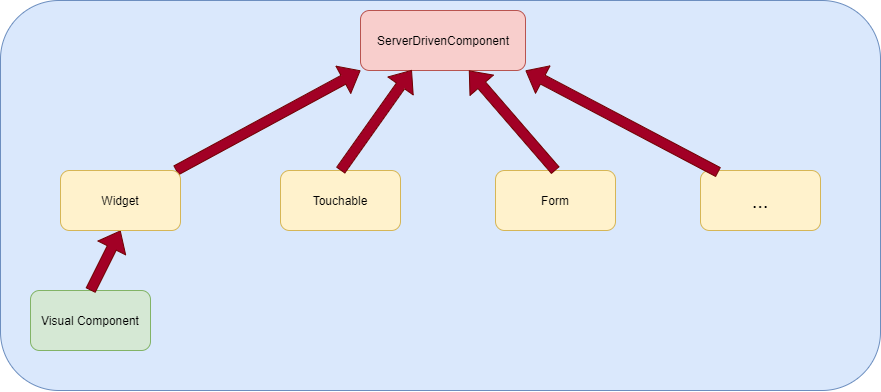

The diagram above was exported from draw.io. Its source (the exported page's mxGraphModel, read from the mxfile embedded in the PNG):
<mxGraphModel dx="1858" dy="478" grid="1" gridSize="10" guides="1" tooltips="1" connect="1" arrows="1" fold="1" page="1" pageScale="1" pageWidth="850" pageHeight="1100" math="0" shadow="0">
  <root>
    <mxCell id="0" />
    <mxCell id="1" parent="0" />
    <mxCell id="V44n5WlWm23yjY_8ZB-8-20" value="" style="rounded=1;whiteSpace=wrap;html=1;fillColor=#dae8fc;strokeColor=#6c8ebf;" vertex="1" parent="1">
      <mxGeometry x="-70" y="210" width="880" height="390" as="geometry" />
    </mxCell>
    <mxCell id="V44n5WlWm23yjY_8ZB-8-4" value="" style="rounded=1;whiteSpace=wrap;html=1;fillColor=#f8cecc;strokeColor=#b85450;" vertex="1" parent="1">
      <mxGeometry x="290" y="220" width="165" height="60" as="geometry" />
    </mxCell>
    <mxCell id="V44n5WlWm23yjY_8ZB-8-5" value="ServerDrivenComponent&lt;br&gt;" style="text;html=1;strokeColor=none;fillColor=none;align=center;verticalAlign=middle;whiteSpace=wrap;rounded=0;" vertex="1" parent="1">
      <mxGeometry x="352.5" y="240" width="40" height="20" as="geometry" />
    </mxCell>
    <mxCell id="V44n5WlWm23yjY_8ZB-8-16" value="" style="shape=flexArrow;endArrow=classic;html=1;fillColor=#a20025;strokeColor=#6F0000;entryX=0;entryY=1;entryDx=0;entryDy=0;" edge="1" parent="1" target="V44n5WlWm23yjY_8ZB-8-4">
      <mxGeometry width="50" height="50" relative="1" as="geometry">
        <mxPoint x="105.38461538461547" y="380" as="sourcePoint" />
        <mxPoint x="435" y="310" as="targetPoint" />
      </mxGeometry>
    </mxCell>
    <mxCell id="V44n5WlWm23yjY_8ZB-8-29" value="" style="rounded=1;whiteSpace=wrap;html=1;fillColor=#d5e8d4;strokeColor=#82b366;" vertex="1" parent="1">
      <mxGeometry x="-40" y="500" width="120" height="60" as="geometry" />
    </mxCell>
    <mxCell id="V44n5WlWm23yjY_8ZB-8-30" value="Visual Component" style="text;html=1;strokeColor=none;fillColor=none;align=center;verticalAlign=middle;whiteSpace=wrap;rounded=0;" vertex="1" parent="1">
      <mxGeometry x="-35" y="520" width="110" height="20" as="geometry" />
    </mxCell>
    <mxCell id="V44n5WlWm23yjY_8ZB-8-31" value="" style="shape=flexArrow;endArrow=classic;html=1;strokeWidth=1;exitX=0.5;exitY=0;exitDx=0;exitDy=0;entryX=0.5;entryY=1;entryDx=0;entryDy=0;fillColor=#a20025;strokeColor=#6F0000;" edge="1" parent="1" source="V44n5WlWm23yjY_8ZB-8-29">
      <mxGeometry width="50" height="50" relative="1" as="geometry">
        <mxPoint x="400" y="480" as="sourcePoint" />
        <mxPoint x="50" y="440" as="targetPoint" />
      </mxGeometry>
    </mxCell>
    <mxCell id="V44n5WlWm23yjY_8ZB-8-32" value="" style="rounded=1;whiteSpace=wrap;html=1;fillColor=#fff2cc;strokeColor=#d6b656;" vertex="1" parent="1">
      <mxGeometry x="210" y="380" width="120" height="60" as="geometry" />
    </mxCell>
    <mxCell id="V44n5WlWm23yjY_8ZB-8-33" value="Touchable" style="text;html=1;strokeColor=none;fillColor=none;align=center;verticalAlign=middle;whiteSpace=wrap;rounded=0;" vertex="1" parent="1">
      <mxGeometry x="250" y="400" width="40" height="20" as="geometry" />
    </mxCell>
    <mxCell id="V44n5WlWm23yjY_8ZB-8-34" value="" style="rounded=1;whiteSpace=wrap;html=1;fillColor=#fff2cc;strokeColor=#d6b656;" vertex="1" parent="1">
      <mxGeometry x="-10" y="380" width="120" height="60" as="geometry" />
    </mxCell>
    <mxCell id="V44n5WlWm23yjY_8ZB-8-22" value="Widget" style="text;html=1;strokeColor=none;fillColor=none;align=center;verticalAlign=middle;whiteSpace=wrap;rounded=0;" vertex="1" parent="1">
      <mxGeometry x="30" y="400" width="40" height="20" as="geometry" />
    </mxCell>
    <mxCell id="V44n5WlWm23yjY_8ZB-8-36" value="" style="rounded=1;whiteSpace=wrap;html=1;fillColor=#fff2cc;strokeColor=#d6b656;" vertex="1" parent="1">
      <mxGeometry x="425" y="380" width="120" height="60" as="geometry" />
    </mxCell>
    <mxCell id="V44n5WlWm23yjY_8ZB-8-37" value="" style="rounded=1;whiteSpace=wrap;html=1;fillColor=#fff2cc;strokeColor=#d6b656;" vertex="1" parent="1">
      <mxGeometry x="630" y="380" width="120" height="60" as="geometry" />
    </mxCell>
    <mxCell id="V44n5WlWm23yjY_8ZB-8-38" value="Form" style="text;html=1;strokeColor=none;fillColor=none;align=center;verticalAlign=middle;whiteSpace=wrap;rounded=0;" vertex="1" parent="1">
      <mxGeometry x="465" y="400" width="40" height="20" as="geometry" />
    </mxCell>
    <mxCell id="V44n5WlWm23yjY_8ZB-8-39" value="...&lt;br style=&quot;font-size: 20px;&quot;&gt;" style="text;html=1;strokeColor=none;fillColor=none;align=center;verticalAlign=middle;whiteSpace=wrap;rounded=0;fontSize=20;" vertex="1" parent="1">
      <mxGeometry x="670" y="400" width="40" height="20" as="geometry" />
    </mxCell>
    <mxCell id="V44n5WlWm23yjY_8ZB-8-40" value="" style="shape=flexArrow;endArrow=classic;html=1;strokeWidth=1;exitX=0.5;exitY=0;exitDx=0;exitDy=0;entryX=0.311;entryY=0.992;entryDx=0;entryDy=0;entryPerimeter=0;fillColor=#a20025;strokeColor=#6F0000;" edge="1" parent="1" source="V44n5WlWm23yjY_8ZB-8-32" target="V44n5WlWm23yjY_8ZB-8-4">
      <mxGeometry width="50" height="50" relative="1" as="geometry">
        <mxPoint x="390" y="520" as="sourcePoint" />
        <mxPoint x="440" y="470" as="targetPoint" />
      </mxGeometry>
    </mxCell>
    <mxCell id="V44n5WlWm23yjY_8ZB-8-42" value="" style="shape=flexArrow;endArrow=classic;html=1;strokeWidth=1;exitX=0.5;exitY=0;exitDx=0;exitDy=0;fillColor=#a20025;strokeColor=#6F0000;" edge="1" parent="1" source="V44n5WlWm23yjY_8ZB-8-36" target="V44n5WlWm23yjY_8ZB-8-4">
      <mxGeometry width="50" height="50" relative="1" as="geometry">
        <mxPoint x="390" y="520" as="sourcePoint" />
        <mxPoint x="440" y="470" as="targetPoint" />
      </mxGeometry>
    </mxCell>
    <mxCell id="V44n5WlWm23yjY_8ZB-8-43" value="" style="shape=flexArrow;endArrow=classic;html=1;strokeWidth=1;entryX=1;entryY=1;entryDx=0;entryDy=0;exitX=0.149;exitY=0.029;exitDx=0;exitDy=0;exitPerimeter=0;fillColor=#a20025;strokeColor=#6F0000;" edge="1" parent="1" source="V44n5WlWm23yjY_8ZB-8-37" target="V44n5WlWm23yjY_8ZB-8-4">
      <mxGeometry width="50" height="50" relative="1" as="geometry">
        <mxPoint x="390" y="430" as="sourcePoint" />
        <mxPoint x="440" y="380" as="targetPoint" />
      </mxGeometry>
    </mxCell>
  </root>
</mxGraphModel>